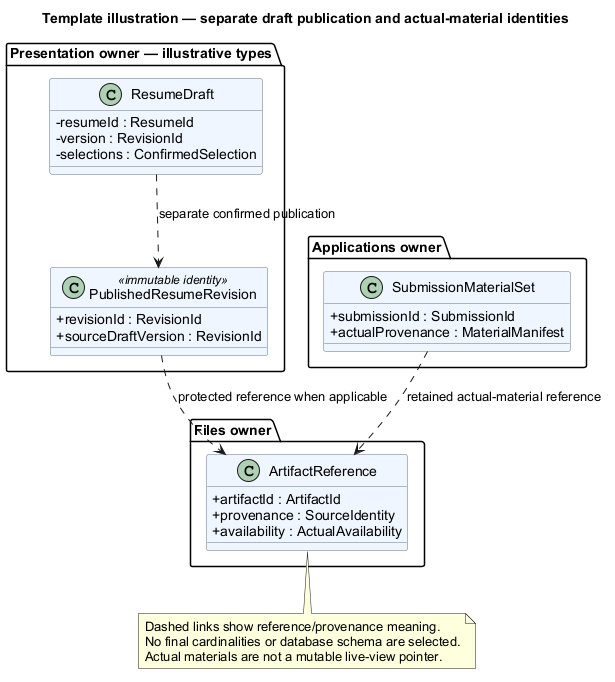

The diagram above was rendered by PlantUML. Its source (embedded in the PNG):
@startuml
' OWNER-MVP-2026-11-04 review: Reference / reusable template. Illustrative contract/model/pattern, not a product release commitment.
title Template illustration — separate draft publication and actual-material identities
skinparam backgroundColor white
skinparam defaultFontName Arial
skinparam shadowing false
skinparam classAttributeIconSize 0
skinparam classBackgroundColor #EFF6FF
skinparam classBorderColor #64748B
top to bottom direction
package "Presentation owner — illustrative types" {
 class ResumeDraft {
  -resumeId : ResumeId
  -version : RevisionId
  -selections : ConfirmedSelection
 }
 class PublishedResumeRevision <<immutable identity>> {
  +revisionId : RevisionId
  +sourceDraftVersion : RevisionId
 }
 ResumeDraft ..> PublishedResumeRevision : separate confirmed publication
}
package "Files owner" {
 class ArtifactReference {
  +artifactId : ArtifactId
  +provenance : SourceIdentity
  +availability : ActualAvailability
 }
}
package "Applications owner" {
 class SubmissionMaterialSet {
  +submissionId : SubmissionId
  +actualProvenance : MaterialManifest
 }
}
PublishedResumeRevision ..> ArtifactReference : protected reference when applicable
SubmissionMaterialSet ..> ArtifactReference : retained actual-material reference
note bottom of ArtifactReference
 Dashed links show reference/provenance meaning.
 No final cardinalities or database schema are selected.
 Actual materials are not a mutable live-view pointer.
end note
@enduml